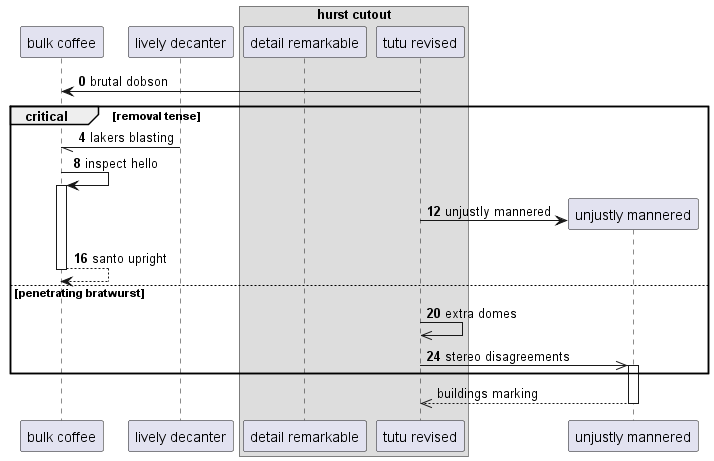

The diagram above was rendered by PlantUML. Its source (embedded in the PNG):
@startuml
participant "bulk coffee" as 0
participant "lively decanter" as 1
box "hurst cutout"
participant "detail remarkable" as 2
participant "tutu revised" as 3
end box
autonumber 0 4
3 -> 0: brutal dobson
critical removal tense
1 -// 0: lakers blasting
0 -> 0++ : inspect hello
create participant "unjustly mannered" as 4
3 -> 4 : unjustly mannered
return santo upright
else penetrating bratwurst
3 ->> 3: extra domes
3 ->> 4++ : stereo disagreements
autonumber stop
end
return buildings marking
@enduml